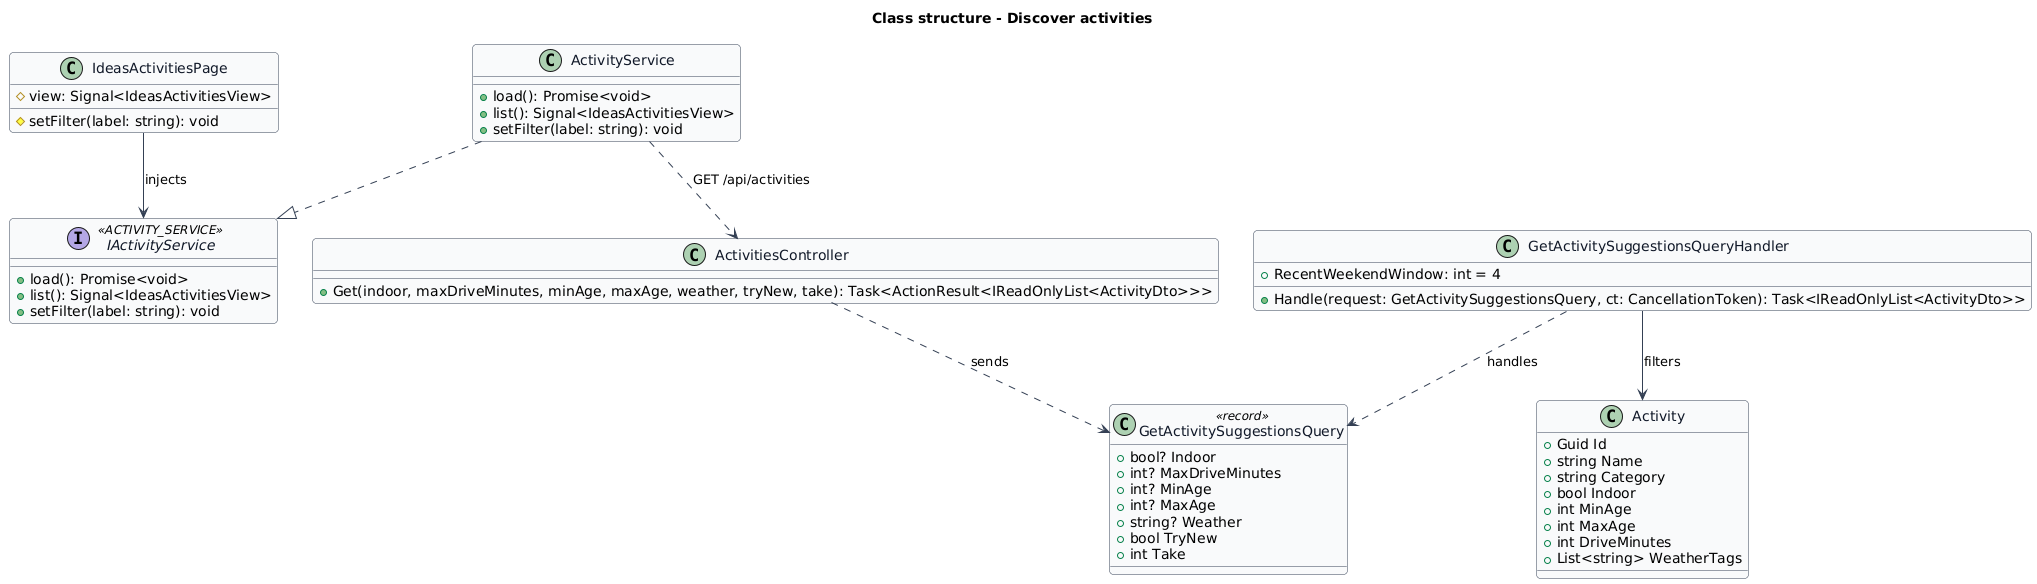

The diagram above was rendered by PlantUML. Its source (embedded in the PNG):
@startuml
skinparam backgroundColor #FFFFFF
skinparam shadowing false
skinparam roundcorner 8
skinparam defaultFontName Arial
skinparam ArrowColor #344054
skinparam class {
  BorderColor #344054
  FontColor #101828
  BackgroundColor #F9FAFB
}
title Class structure - Discover activities

class IdeasActivitiesPage {
  #view: Signal<IdeasActivitiesView>
  #setFilter(label: string): void
}
interface IActivityService <<ACTIVITY_SERVICE>> {
  +load(): Promise<void>
  +list(): Signal<IdeasActivitiesView>
  +setFilter(label: string): void
}
class ActivityService {
  +load(): Promise<void>
  +list(): Signal<IdeasActivitiesView>
  +setFilter(label: string): void
}
class ActivitiesController {
  +Get(indoor, maxDriveMinutes, minAge, maxAge, weather, tryNew, take): Task<ActionResult<IReadOnlyList<ActivityDto>>>
}
class GetActivitySuggestionsQuery <<record>> {
  +bool? Indoor
  +int? MaxDriveMinutes
  +int? MinAge
  +int? MaxAge
  +string? Weather
  +bool TryNew
  +int Take
}
class GetActivitySuggestionsQueryHandler {
  +RecentWeekendWindow: int = 4
  +Handle(request: GetActivitySuggestionsQuery, ct: CancellationToken): Task<IReadOnlyList<ActivityDto>>
}
class Activity {
  +Guid Id
  +string Name
  +string Category
  +bool Indoor
  +int MinAge
  +int MaxAge
  +int DriveMinutes
  +List<string> WeatherTags
}
IdeasActivitiesPage --> IActivityService : injects
ActivityService ..|> IActivityService
ActivityService ..> ActivitiesController : GET /api/activities
ActivitiesController ..> GetActivitySuggestionsQuery : sends
GetActivitySuggestionsQueryHandler ..> GetActivitySuggestionsQuery : handles
GetActivitySuggestionsQueryHandler --> Activity : filters
@enduml